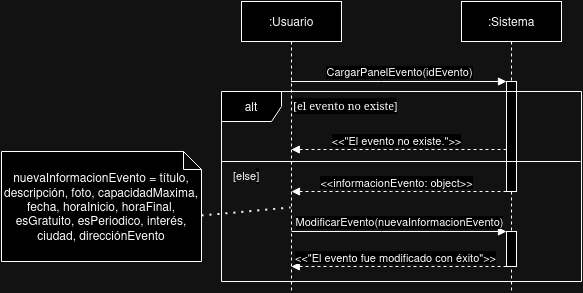

The diagram above was exported from draw.io. Its source (the exported page's mxGraphModel, read from the mxfile embedded in the PNG):
<mxGraphModel dx="1434" dy="760" grid="1" gridSize="10" guides="1" tooltips="1" connect="1" arrows="1" fold="1" page="1" pageScale="1" pageWidth="850" pageHeight="1100" math="0" shadow="0">
  <root>
    <mxCell id="0" />
    <mxCell id="1" parent="0" />
    <mxCell id="5U0Q33mKu9AJxmcrz_mP-1" value=":Usuario" style="shape=umlLifeline;perimeter=lifelinePerimeter;whiteSpace=wrap;html=1;container=0;dropTarget=0;collapsible=0;recursiveResize=0;outlineConnect=0;portConstraint=eastwest;newEdgeStyle={&quot;edgeStyle&quot;:&quot;elbowEdgeStyle&quot;,&quot;elbow&quot;:&quot;vertical&quot;,&quot;curved&quot;:0,&quot;rounded&quot;:0};" parent="1" vertex="1">
      <mxGeometry x="340" y="90" width="100" height="290" as="geometry" />
    </mxCell>
    <mxCell id="5U0Q33mKu9AJxmcrz_mP-2" value=":Sistema" style="shape=umlLifeline;perimeter=lifelinePerimeter;whiteSpace=wrap;html=1;container=0;dropTarget=0;collapsible=0;recursiveResize=0;outlineConnect=0;portConstraint=eastwest;newEdgeStyle={&quot;edgeStyle&quot;:&quot;elbowEdgeStyle&quot;,&quot;elbow&quot;:&quot;vertical&quot;,&quot;curved&quot;:0,&quot;rounded&quot;:0};" parent="1" vertex="1">
      <mxGeometry x="560" y="90" width="100" height="290" as="geometry" />
    </mxCell>
    <mxCell id="5U0Q33mKu9AJxmcrz_mP-3" value="" style="html=1;points=[];perimeter=orthogonalPerimeter;outlineConnect=0;targetShapes=umlLifeline;portConstraint=eastwest;newEdgeStyle={&quot;edgeStyle&quot;:&quot;elbowEdgeStyle&quot;,&quot;elbow&quot;:&quot;vertical&quot;,&quot;curved&quot;:0,&quot;rounded&quot;:0};" parent="5U0Q33mKu9AJxmcrz_mP-2" vertex="1">
      <mxGeometry x="45" y="80" width="10" height="110" as="geometry" />
    </mxCell>
    <mxCell id="5U0Q33mKu9AJxmcrz_mP-5" value="CargarPanelEvento(idEvento)" style="html=1;verticalAlign=bottom;endArrow=block;edgeStyle=elbowEdgeStyle;elbow=vertical;curved=0;rounded=0;" parent="1" source="5U0Q33mKu9AJxmcrz_mP-1" target="5U0Q33mKu9AJxmcrz_mP-3" edge="1">
      <mxGeometry relative="1" as="geometry">
        <mxPoint x="495" y="180" as="sourcePoint" />
        <Array as="points">
          <mxPoint x="480" y="170" />
        </Array>
      </mxGeometry>
    </mxCell>
    <mxCell id="5U0Q33mKu9AJxmcrz_mP-6" value="" style="html=1;verticalAlign=bottom;dashed=1;endArrow=block;edgeStyle=elbowEdgeStyle;elbow=horizontal;curved=0;rounded=0;" parent="1" source="5U0Q33mKu9AJxmcrz_mP-3" edge="1">
      <mxGeometry relative="1" as="geometry">
        <mxPoint x="564.9999999999998" y="238" as="sourcePoint" />
        <Array as="points">
          <mxPoint x="490" y="238" />
        </Array>
        <mxPoint x="389.81034482758605" y="238" as="targetPoint" />
      </mxGeometry>
    </mxCell>
    <mxCell id="5U0Q33mKu9AJxmcrz_mP-7" value="&amp;lt;&amp;lt;&quot;El evento no existe.&quot;&amp;gt;&amp;gt;" style="edgeLabel;html=1;align=center;verticalAlign=middle;resizable=0;points=[];" parent="5U0Q33mKu9AJxmcrz_mP-6" connectable="0" vertex="1">
      <mxGeometry x="0.0303" y="1" relative="1" as="geometry">
        <mxPoint y="-11" as="offset" />
      </mxGeometry>
    </mxCell>
    <mxCell id="rQ84sdLSppIo2DxDMFpL-1" value="alt" style="shape=umlFrame;whiteSpace=wrap;html=1;pointerEvents=0;width=60;height=30;" parent="1" vertex="1">
      <mxGeometry x="320" y="180" width="360" height="190" as="geometry" />
    </mxCell>
    <mxCell id="rQ84sdLSppIo2DxDMFpL-2" value="&lt;font style=&quot;font-size: 11px;&quot;&gt;&lt;span style=&quot;forced-color-adjust: none; color: rgb(0, 0, 0); font-style: normal; font-variant-ligatures: normal; font-variant-caps: normal; font-weight: 400; letter-spacing: normal; text-indent: 0px; text-transform: none; word-spacing: 0px; -webkit-text-stroke-width: 0px; white-space: normal; background-color: rgb(251, 251, 251); text-decoration-thickness: initial; text-decoration-style: initial; text-decoration-color: initial; font-family: Verdana; text-align: left;&quot;&gt;[el evento no existe&lt;/span&gt;&lt;span style=&quot;color: rgb(0, 0, 0); font-family: Helvetica; font-style: normal; font-variant-ligatures: normal; font-variant-caps: normal; font-weight: 400; letter-spacing: normal; text-align: center; text-indent: 0px; text-transform: none; word-spacing: 0px; -webkit-text-stroke-width: 0px; white-space: normal; background-color: rgb(251, 251, 251); text-decoration-thickness: initial; text-decoration-style: initial; text-decoration-color: initial; display: inline !important; float: none;&quot;&gt;]&lt;/span&gt;&lt;/font&gt;" style="text;whiteSpace=wrap;html=1;" parent="1" vertex="1">
      <mxGeometry x="390" y="180" width="120" height="20" as="geometry" />
    </mxCell>
    <mxCell id="rQ84sdLSppIo2DxDMFpL-3" value="" style="html=1;verticalAlign=bottom;dashed=1;endArrow=block;edgeStyle=elbowEdgeStyle;elbow=horizontal;curved=0;rounded=0;" parent="1" source="5U0Q33mKu9AJxmcrz_mP-3" edge="1">
      <mxGeometry relative="1" as="geometry">
        <mxPoint x="565" y="280" as="sourcePoint" />
        <Array as="points">
          <mxPoint x="490.19" y="280" />
        </Array>
        <mxPoint x="390.00034482758605" y="280" as="targetPoint" />
      </mxGeometry>
    </mxCell>
    <mxCell id="rQ84sdLSppIo2DxDMFpL-4" value="&amp;lt;&amp;lt;informacionEvento: object&amp;gt;&amp;gt;" style="edgeLabel;html=1;align=center;verticalAlign=middle;resizable=0;points=[];" parent="rQ84sdLSppIo2DxDMFpL-3" connectable="0" vertex="1">
      <mxGeometry x="0.0303" y="1" relative="1" as="geometry">
        <mxPoint y="-11" as="offset" />
      </mxGeometry>
    </mxCell>
    <mxCell id="rQ84sdLSppIo2DxDMFpL-5" value="" style="html=1;points=[];perimeter=orthogonalPerimeter;outlineConnect=0;targetShapes=umlLifeline;portConstraint=eastwest;newEdgeStyle={&quot;edgeStyle&quot;:&quot;elbowEdgeStyle&quot;,&quot;elbow&quot;:&quot;vertical&quot;,&quot;curved&quot;:0,&quot;rounded&quot;:0};" parent="1" vertex="1">
      <mxGeometry x="605" y="320" width="10" height="35" as="geometry" />
    </mxCell>
    <mxCell id="rQ84sdLSppIo2DxDMFpL-8" value="ModificarEvento(nuevaInformacionEvento)" style="html=1;verticalAlign=bottom;endArrow=block;edgeStyle=elbowEdgeStyle;elbow=vertical;curved=0;rounded=0;" parent="1" target="rQ84sdLSppIo2DxDMFpL-5" edge="1">
      <mxGeometry relative="1" as="geometry">
        <mxPoint x="390" y="320" as="sourcePoint" />
        <Array as="points">
          <mxPoint x="480" y="320" />
        </Array>
        <mxPoint x="565" y="320" as="targetPoint" />
      </mxGeometry>
    </mxCell>
    <mxCell id="rQ84sdLSppIo2DxDMFpL-11" value="" style="html=1;verticalAlign=bottom;dashed=1;endArrow=block;edgeStyle=elbowEdgeStyle;elbow=horizontal;curved=0;rounded=0;" parent="1" edge="1">
      <mxGeometry relative="1" as="geometry">
        <mxPoint x="604.9999999999998" y="355" as="sourcePoint" />
        <Array as="points">
          <mxPoint x="490" y="355" />
        </Array>
        <mxPoint x="389.81034482758605" y="355" as="targetPoint" />
      </mxGeometry>
    </mxCell>
    <mxCell id="rQ84sdLSppIo2DxDMFpL-12" value="&amp;lt;&amp;lt;&quot;El evento fue modificado con éxito&quot;&amp;gt;&amp;gt;" style="edgeLabel;html=1;align=center;verticalAlign=middle;resizable=0;points=[];" parent="rQ84sdLSppIo2DxDMFpL-11" connectable="0" vertex="1">
      <mxGeometry x="0.0303" y="1" relative="1" as="geometry">
        <mxPoint y="-11" as="offset" />
      </mxGeometry>
    </mxCell>
    <mxCell id="rQ84sdLSppIo2DxDMFpL-13" value="" style="endArrow=none;html=1;rounded=0;" parent="1" edge="1">
      <mxGeometry width="50" height="50" relative="1" as="geometry">
        <mxPoint x="679" y="250" as="sourcePoint" />
        <mxPoint x="320" y="250" as="targetPoint" />
      </mxGeometry>
    </mxCell>
    <mxCell id="rQ84sdLSppIo2DxDMFpL-14" value="nuevaInformacionEvento = título, descripción, foto, capacidadMaxima, fecha, horaInicio, horaFinal, esGratuito, esPeriodico, interés, ciudad, direcciónEvento" style="shape=note;whiteSpace=wrap;html=1;backgroundOutline=1;darkOpacity=0.05;size=18;" parent="1" vertex="1">
      <mxGeometry x="100" y="240" width="200" height="110" as="geometry" />
    </mxCell>
    <mxCell id="rQ84sdLSppIo2DxDMFpL-16" value="" style="endArrow=none;dashed=1;html=1;dashPattern=1 3;strokeWidth=2;rounded=0;exitX=0;exitY=0;exitDx=200;exitDy=64;exitPerimeter=0;" parent="1" source="rQ84sdLSppIo2DxDMFpL-14" edge="1">
      <mxGeometry width="50" height="50" relative="1" as="geometry">
        <mxPoint x="260" y="310" as="sourcePoint" />
        <mxPoint x="389" y="296" as="targetPoint" />
      </mxGeometry>
    </mxCell>
    <mxCell id="7QuX2KrT0Y1lC1AFgceS-1" value="&lt;font style=&quot;font-size: 11px;&quot;&gt;[else&lt;span style=&quot;color: rgb(0, 0, 0); font-family: Helvetica; font-style: normal; font-variant-ligatures: normal; font-variant-caps: normal; font-weight: 400; letter-spacing: normal; text-align: center; text-indent: 0px; text-transform: none; word-spacing: 0px; -webkit-text-stroke-width: 0px; white-space: normal; background-color: rgb(251, 251, 251); text-decoration-thickness: initial; text-decoration-style: initial; text-decoration-color: initial; display: inline !important; float: none;&quot;&gt;]&lt;/span&gt;&lt;/font&gt;" style="text;whiteSpace=wrap;html=1;" vertex="1" parent="1">
      <mxGeometry x="330" y="250" width="40" height="30" as="geometry" />
    </mxCell>
  </root>
</mxGraphModel>